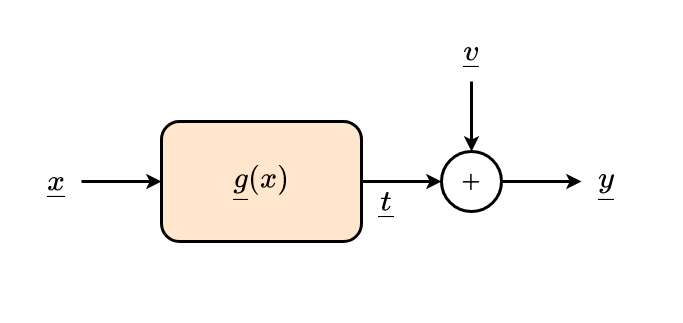

The diagram above was exported from draw.io. Its source (the exported page's mxGraphModel, read from the mxfile embedded in the PNG):
<mxGraphModel dx="2066" dy="1072" grid="1" gridSize="10" guides="1" tooltips="1" connect="1" arrows="1" fold="1" page="1" pageScale="1" pageWidth="3300" pageHeight="2339" math="1" shadow="0">
  <root>
    <mxCell id="0" />
    <mxCell id="1" parent="0" />
    <mxCell id="LwhE5tcaiBQHG1jcbK4s-11" value="" style="rounded=0;whiteSpace=wrap;html=1;fontFamily=Times New Roman;fontSize=30;strokeColor=none;strokeWidth=3;fillColor=none;" vertex="1" parent="1">
      <mxGeometry x="560" y="280" width="680" height="320" as="geometry" />
    </mxCell>
    <mxCell id="LwhE5tcaiBQHG1jcbK4s-5" style="edgeStyle=orthogonalEdgeStyle;rounded=0;orthogonalLoop=1;jettySize=auto;html=1;entryX=0;entryY=0.5;entryDx=0;entryDy=0;fontFamily=Times New Roman;fontSize=30;strokeWidth=3;" edge="1" parent="1" source="LwhE5tcaiBQHG1jcbK4s-1" target="LwhE5tcaiBQHG1jcbK4s-4">
      <mxGeometry relative="1" as="geometry" />
    </mxCell>
    <mxCell id="LwhE5tcaiBQHG1jcbK4s-1" value="\(\underline{g}(x)\)" style="rounded=1;whiteSpace=wrap;html=1;fillColor=#ffe6cc;strokeColor=default;strokeWidth=3;fontSize=30;fontFamily=Times New Roman;" vertex="1" parent="1">
      <mxGeometry x="720" y="400" width="200" height="120" as="geometry" />
    </mxCell>
    <mxCell id="LwhE5tcaiBQHG1jcbK4s-3" style="edgeStyle=orthogonalEdgeStyle;rounded=0;orthogonalLoop=1;jettySize=auto;html=1;entryX=0;entryY=0.5;entryDx=0;entryDy=0;fontFamily=Times New Roman;fontSize=30;strokeWidth=3;" edge="1" parent="1" source="LwhE5tcaiBQHG1jcbK4s-2" target="LwhE5tcaiBQHG1jcbK4s-1">
      <mxGeometry relative="1" as="geometry" />
    </mxCell>
    <mxCell id="LwhE5tcaiBQHG1jcbK4s-2" value="\(\underline{x}\)" style="text;html=1;strokeColor=none;fillColor=none;align=center;verticalAlign=middle;whiteSpace=wrap;rounded=0;fontSize=30;fontFamily=Times New Roman;" vertex="1" parent="1">
      <mxGeometry x="590" y="440" width="50" height="40" as="geometry" />
    </mxCell>
    <mxCell id="LwhE5tcaiBQHG1jcbK4s-8" style="edgeStyle=orthogonalEdgeStyle;rounded=0;orthogonalLoop=1;jettySize=auto;html=1;fontFamily=Times New Roman;fontSize=30;strokeWidth=3;" edge="1" parent="1" source="LwhE5tcaiBQHG1jcbK4s-4" target="LwhE5tcaiBQHG1jcbK4s-7">
      <mxGeometry relative="1" as="geometry" />
    </mxCell>
    <mxCell id="LwhE5tcaiBQHG1jcbK4s-4" value="+" style="ellipse;whiteSpace=wrap;html=1;aspect=fixed;fontFamily=Times New Roman;fontSize=30;strokeColor=default;strokeWidth=3;" vertex="1" parent="1">
      <mxGeometry x="1000" y="430" width="60" height="60" as="geometry" />
    </mxCell>
    <mxCell id="LwhE5tcaiBQHG1jcbK4s-7" value="\(\underline{y}\)" style="text;html=1;strokeColor=none;fillColor=none;align=center;verticalAlign=middle;whiteSpace=wrap;rounded=0;fontSize=30;fontFamily=Times New Roman;" vertex="1" parent="1">
      <mxGeometry x="1140" y="440" width="50" height="40" as="geometry" />
    </mxCell>
    <mxCell id="LwhE5tcaiBQHG1jcbK4s-10" style="edgeStyle=orthogonalEdgeStyle;rounded=0;orthogonalLoop=1;jettySize=auto;html=1;entryX=0.5;entryY=0;entryDx=0;entryDy=0;fontFamily=Times New Roman;fontSize=30;strokeWidth=3;" edge="1" parent="1" source="LwhE5tcaiBQHG1jcbK4s-9" target="LwhE5tcaiBQHG1jcbK4s-4">
      <mxGeometry relative="1" as="geometry" />
    </mxCell>
    <mxCell id="LwhE5tcaiBQHG1jcbK4s-9" value="\(\underline{v}\)" style="text;html=1;strokeColor=none;fillColor=none;align=center;verticalAlign=middle;whiteSpace=wrap;rounded=0;fontSize=30;fontFamily=Times New Roman;" vertex="1" parent="1">
      <mxGeometry x="1005" y="300" width="50" height="60" as="geometry" />
    </mxCell>
    <mxCell id="LwhE5tcaiBQHG1jcbK4s-12" value="\(\underline{t}\)" style="text;html=1;strokeColor=none;fillColor=none;align=center;verticalAlign=middle;whiteSpace=wrap;rounded=0;fontSize=30;fontFamily=Times New Roman;" vertex="1" parent="1">
      <mxGeometry x="920" y="460" width="50" height="40" as="geometry" />
    </mxCell>
  </root>
</mxGraphModel>